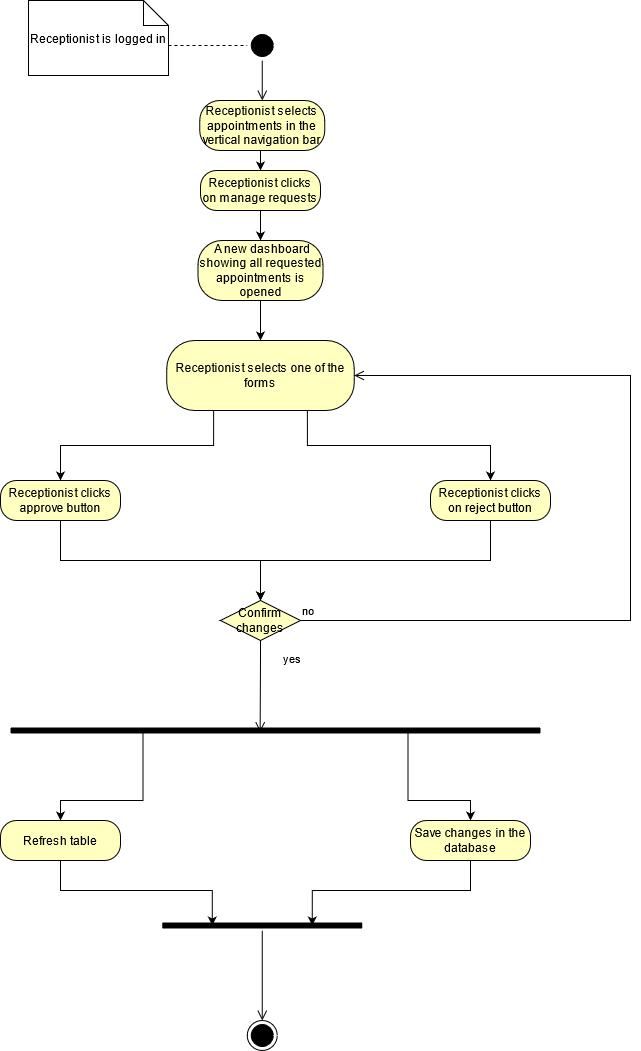

The diagram above was exported from draw.io. Its source (the exported page's mxGraphModel, read from the mxfile embedded in the PNG):
<mxGraphModel dx="686" dy="382" grid="1" gridSize="10" guides="1" tooltips="1" connect="1" arrows="1" fold="1" page="1" pageScale="1" pageWidth="850" pageHeight="1100" math="0" shadow="0">
  <root>
    <mxCell id="0" />
    <mxCell id="1" parent="0" />
    <mxCell id="L8lfeYUKDoQ-z-GWFIMr-1" value="" style="ellipse;html=1;shape=startState;fillColor=#000000;" parent="1" vertex="1">
      <mxGeometry x="316.75" y="40" width="30" height="30" as="geometry" />
    </mxCell>
    <mxCell id="L8lfeYUKDoQ-z-GWFIMr-2" value="" style="edgeStyle=orthogonalEdgeStyle;html=1;verticalAlign=bottom;endArrow=open;endSize=8;entryX=0.5;entryY=0;entryDx=0;entryDy=0;" parent="1" source="L8lfeYUKDoQ-z-GWFIMr-1" target="L8lfeYUKDoQ-z-GWFIMr-7" edge="1">
      <mxGeometry relative="1" as="geometry">
        <mxPoint x="335" y="90" as="targetPoint" />
      </mxGeometry>
    </mxCell>
    <mxCell id="L8lfeYUKDoQ-z-GWFIMr-3" value="" style="ellipse;html=1;shape=endState;fillColor=#000000;" parent="1" vertex="1">
      <mxGeometry x="316.75" y="1030" width="30" height="30" as="geometry" />
    </mxCell>
    <mxCell id="L8lfeYUKDoQ-z-GWFIMr-6" style="edgeStyle=orthogonalEdgeStyle;rounded=0;orthogonalLoop=1;jettySize=auto;html=1;exitX=0;exitY=0;exitDx=110;exitDy=45;exitPerimeter=0;entryX=0;entryY=0.5;entryDx=0;entryDy=0;endArrow=none;endFill=0;dashed=1;" parent="1" source="L8lfeYUKDoQ-z-GWFIMr-5" target="L8lfeYUKDoQ-z-GWFIMr-1" edge="1">
      <mxGeometry relative="1" as="geometry" />
    </mxCell>
    <mxCell id="L8lfeYUKDoQ-z-GWFIMr-5" value="Receptionist is logged in" style="shape=note2;boundedLbl=1;whiteSpace=wrap;html=1;size=25;verticalAlign=top;align=center;" parent="1" vertex="1">
      <mxGeometry x="98" y="10" width="140" height="75" as="geometry" />
    </mxCell>
    <mxCell id="5Maz0PGHj2yY1OsXc5u9-3" style="edgeStyle=orthogonalEdgeStyle;rounded=0;orthogonalLoop=1;jettySize=auto;html=1;exitX=0.5;exitY=1;exitDx=0;exitDy=0;entryX=0.5;entryY=0;entryDx=0;entryDy=0;endArrow=classic;endFill=1;" parent="1" source="L8lfeYUKDoQ-z-GWFIMr-7" target="5Maz0PGHj2yY1OsXc5u9-1" edge="1">
      <mxGeometry relative="1" as="geometry" />
    </mxCell>
    <mxCell id="L8lfeYUKDoQ-z-GWFIMr-7" value="Receptionist selects appointments in the vertical navigation bar" style="rounded=1;whiteSpace=wrap;html=1;arcSize=40;fontColor=#000000;fillColor=#ffffc0;" parent="1" vertex="1">
      <mxGeometry x="269.25" y="110" width="125" height="50" as="geometry" />
    </mxCell>
    <mxCell id="5Maz0PGHj2yY1OsXc5u9-6" style="edgeStyle=orthogonalEdgeStyle;rounded=0;orthogonalLoop=1;jettySize=auto;html=1;exitX=0.5;exitY=1;exitDx=0;exitDy=0;entryX=0.5;entryY=0;entryDx=0;entryDy=0;endArrow=classic;endFill=1;" parent="1" source="5Maz0PGHj2yY1OsXc5u9-1" target="5Maz0PGHj2yY1OsXc5u9-4" edge="1">
      <mxGeometry relative="1" as="geometry" />
    </mxCell>
    <mxCell id="5Maz0PGHj2yY1OsXc5u9-1" value="Receptionist clicks on manage requests" style="rounded=1;whiteSpace=wrap;html=1;arcSize=40;fontColor=#000000;fillColor=#ffffc0;" parent="1" vertex="1">
      <mxGeometry x="270" y="180" width="120" height="40" as="geometry" />
    </mxCell>
    <mxCell id="5Maz0PGHj2yY1OsXc5u9-7" style="edgeStyle=orthogonalEdgeStyle;rounded=0;orthogonalLoop=1;jettySize=auto;html=1;exitX=0.5;exitY=1;exitDx=0;exitDy=0;endArrow=classic;endFill=1;entryX=0.5;entryY=0;entryDx=0;entryDy=0;" parent="1" source="5Maz0PGHj2yY1OsXc5u9-4" target="5Maz0PGHj2yY1OsXc5u9-10" edge="1">
      <mxGeometry relative="1" as="geometry">
        <mxPoint x="333" y="360" as="targetPoint" />
      </mxGeometry>
    </mxCell>
    <mxCell id="5Maz0PGHj2yY1OsXc5u9-4" value="&amp;nbsp;A new dashboard showing all requested appointments is opened" style="rounded=1;whiteSpace=wrap;html=1;arcSize=40;fontColor=#000000;fillColor=#ffffc0;" parent="1" vertex="1">
      <mxGeometry x="267.5" y="250" width="125" height="60" as="geometry" />
    </mxCell>
    <mxCell id="5Maz0PGHj2yY1OsXc5u9-25" style="edgeStyle=orthogonalEdgeStyle;rounded=0;orthogonalLoop=1;jettySize=auto;html=1;exitX=0.75;exitY=1;exitDx=0;exitDy=0;entryX=0.5;entryY=0;entryDx=0;entryDy=0;endArrow=classic;endFill=1;" parent="1" source="5Maz0PGHj2yY1OsXc5u9-10" target="5Maz0PGHj2yY1OsXc5u9-22" edge="1">
      <mxGeometry relative="1" as="geometry" />
    </mxCell>
    <mxCell id="5Maz0PGHj2yY1OsXc5u9-40" style="edgeStyle=orthogonalEdgeStyle;rounded=0;orthogonalLoop=1;jettySize=auto;html=1;exitX=0.25;exitY=1;exitDx=0;exitDy=0;entryX=0.5;entryY=0;entryDx=0;entryDy=0;endArrow=classic;endFill=1;" parent="1" source="5Maz0PGHj2yY1OsXc5u9-10" target="5Maz0PGHj2yY1OsXc5u9-21" edge="1">
      <mxGeometry relative="1" as="geometry" />
    </mxCell>
    <mxCell id="5Maz0PGHj2yY1OsXc5u9-10" value="Receptionist selects one of the forms" style="rounded=1;whiteSpace=wrap;html=1;arcSize=40;fontColor=#000000;fillColor=#ffffc0;" parent="1" vertex="1">
      <mxGeometry x="236.25" y="350" width="187.5" height="70" as="geometry" />
    </mxCell>
    <mxCell id="5Maz0PGHj2yY1OsXc5u9-56" style="edgeStyle=orthogonalEdgeStyle;rounded=0;orthogonalLoop=1;jettySize=auto;html=1;exitX=0.25;exitY=0.5;exitDx=0;exitDy=0;exitPerimeter=0;entryX=0.5;entryY=0;entryDx=0;entryDy=0;startArrow=none;startFill=0;endArrow=classic;endFill=1;" parent="1" source="5Maz0PGHj2yY1OsXc5u9-13" target="5Maz0PGHj2yY1OsXc5u9-49" edge="1">
      <mxGeometry relative="1" as="geometry" />
    </mxCell>
    <mxCell id="5Maz0PGHj2yY1OsXc5u9-57" style="edgeStyle=orthogonalEdgeStyle;rounded=0;orthogonalLoop=1;jettySize=auto;html=1;exitX=0.75;exitY=0.5;exitDx=0;exitDy=0;exitPerimeter=0;entryX=0.5;entryY=0;entryDx=0;entryDy=0;startArrow=none;startFill=0;endArrow=classic;endFill=1;" parent="1" source="5Maz0PGHj2yY1OsXc5u9-13" target="5Maz0PGHj2yY1OsXc5u9-51" edge="1">
      <mxGeometry relative="1" as="geometry" />
    </mxCell>
    <mxCell id="5Maz0PGHj2yY1OsXc5u9-13" value="" style="shape=line;html=1;strokeWidth=6;" parent="1" vertex="1">
      <mxGeometry x="80" y="690" width="530" height="100" as="geometry" />
    </mxCell>
    <mxCell id="5Maz0PGHj2yY1OsXc5u9-46" style="edgeStyle=orthogonalEdgeStyle;rounded=0;orthogonalLoop=1;jettySize=auto;html=1;exitX=0.5;exitY=1;exitDx=0;exitDy=0;entryX=0.5;entryY=0;entryDx=0;entryDy=0;endArrow=classic;endFill=1;" parent="1" source="5Maz0PGHj2yY1OsXc5u9-21" target="5Maz0PGHj2yY1OsXc5u9-42" edge="1">
      <mxGeometry relative="1" as="geometry" />
    </mxCell>
    <mxCell id="5Maz0PGHj2yY1OsXc5u9-21" value="Receptionist clicks approve button" style="rounded=1;whiteSpace=wrap;html=1;arcSize=40;fontColor=#000000;fillColor=#ffffc0;" parent="1" vertex="1">
      <mxGeometry x="70" y="490" width="120" height="40" as="geometry" />
    </mxCell>
    <mxCell id="5Maz0PGHj2yY1OsXc5u9-45" style="edgeStyle=orthogonalEdgeStyle;rounded=0;orthogonalLoop=1;jettySize=auto;html=1;exitX=0.5;exitY=1;exitDx=0;exitDy=0;endArrow=classic;endFill=1;" parent="1" source="5Maz0PGHj2yY1OsXc5u9-22" target="5Maz0PGHj2yY1OsXc5u9-42" edge="1">
      <mxGeometry relative="1" as="geometry" />
    </mxCell>
    <mxCell id="5Maz0PGHj2yY1OsXc5u9-22" value="Receptionist clicks on reject button" style="rounded=1;whiteSpace=wrap;html=1;arcSize=40;fontColor=#000000;fillColor=#ffffc0;" parent="1" vertex="1">
      <mxGeometry x="500" y="490" width="120" height="40" as="geometry" />
    </mxCell>
    <mxCell id="5Maz0PGHj2yY1OsXc5u9-42" value="Confirm changes" style="rhombus;whiteSpace=wrap;html=1;fillColor=#ffffc0;" parent="1" vertex="1">
      <mxGeometry x="290" y="610" width="80" height="40" as="geometry" />
    </mxCell>
    <mxCell id="5Maz0PGHj2yY1OsXc5u9-43" value="no" style="edgeStyle=orthogonalEdgeStyle;html=1;align=left;verticalAlign=bottom;endArrow=open;endSize=8;entryX=1;entryY=0.5;entryDx=0;entryDy=0;rounded=0;" parent="1" source="5Maz0PGHj2yY1OsXc5u9-42" target="5Maz0PGHj2yY1OsXc5u9-10" edge="1">
      <mxGeometry x="-1" relative="1" as="geometry">
        <mxPoint x="700" y="400" as="targetPoint" />
        <Array as="points">
          <mxPoint x="700" y="630" />
          <mxPoint x="700" y="385" />
        </Array>
      </mxGeometry>
    </mxCell>
    <mxCell id="5Maz0PGHj2yY1OsXc5u9-44" value="yes" style="edgeStyle=orthogonalEdgeStyle;html=1;align=left;verticalAlign=top;endArrow=open;endSize=8;entryX=0.471;entryY=0.516;entryDx=0;entryDy=0;entryPerimeter=0;" parent="1" source="5Maz0PGHj2yY1OsXc5u9-42" target="5Maz0PGHj2yY1OsXc5u9-13" edge="1">
      <mxGeometry x="-0.5638" y="15" relative="1" as="geometry">
        <mxPoint x="330" y="710" as="targetPoint" />
        <mxPoint x="6" y="-15" as="offset" />
      </mxGeometry>
    </mxCell>
    <mxCell id="5Maz0PGHj2yY1OsXc5u9-61" style="edgeStyle=orthogonalEdgeStyle;rounded=0;orthogonalLoop=1;jettySize=auto;html=1;exitX=0.5;exitY=1;exitDx=0;exitDy=0;entryX=0.25;entryY=0.5;entryDx=0;entryDy=0;entryPerimeter=0;startArrow=none;startFill=0;endArrow=classic;endFill=1;" parent="1" source="5Maz0PGHj2yY1OsXc5u9-49" target="5Maz0PGHj2yY1OsXc5u9-58" edge="1">
      <mxGeometry relative="1" as="geometry" />
    </mxCell>
    <mxCell id="5Maz0PGHj2yY1OsXc5u9-49" value="Refresh table" style="rounded=1;whiteSpace=wrap;html=1;arcSize=40;fontColor=#000000;fillColor=#ffffc0;" parent="1" vertex="1">
      <mxGeometry x="70" y="830" width="120" height="40" as="geometry" />
    </mxCell>
    <mxCell id="5Maz0PGHj2yY1OsXc5u9-62" style="edgeStyle=orthogonalEdgeStyle;rounded=0;orthogonalLoop=1;jettySize=auto;html=1;exitX=0.5;exitY=1;exitDx=0;exitDy=0;entryX=0.75;entryY=0.5;entryDx=0;entryDy=0;entryPerimeter=0;startArrow=none;startFill=0;endArrow=classic;endFill=1;" parent="1" source="5Maz0PGHj2yY1OsXc5u9-51" target="5Maz0PGHj2yY1OsXc5u9-58" edge="1">
      <mxGeometry relative="1" as="geometry" />
    </mxCell>
    <mxCell id="5Maz0PGHj2yY1OsXc5u9-51" value="Save changes in the database" style="rounded=1;whiteSpace=wrap;html=1;arcSize=40;fontColor=#000000;fillColor=#ffffc0;" parent="1" vertex="1">
      <mxGeometry x="480" y="830" width="120" height="40" as="geometry" />
    </mxCell>
    <mxCell id="5Maz0PGHj2yY1OsXc5u9-58" value="" style="shape=line;html=1;strokeWidth=6;" parent="1" vertex="1">
      <mxGeometry x="231.75" y="930" width="200" height="10" as="geometry" />
    </mxCell>
    <mxCell id="5Maz0PGHj2yY1OsXc5u9-59" value="" style="edgeStyle=orthogonalEdgeStyle;html=1;verticalAlign=bottom;endArrow=open;endSize=8;entryX=0.5;entryY=0;entryDx=0;entryDy=0;" parent="1" source="5Maz0PGHj2yY1OsXc5u9-58" target="L8lfeYUKDoQ-z-GWFIMr-3" edge="1">
      <mxGeometry relative="1" as="geometry">
        <mxPoint x="331.75" y="1010" as="targetPoint" />
      </mxGeometry>
    </mxCell>
  </root>
</mxGraphModel>